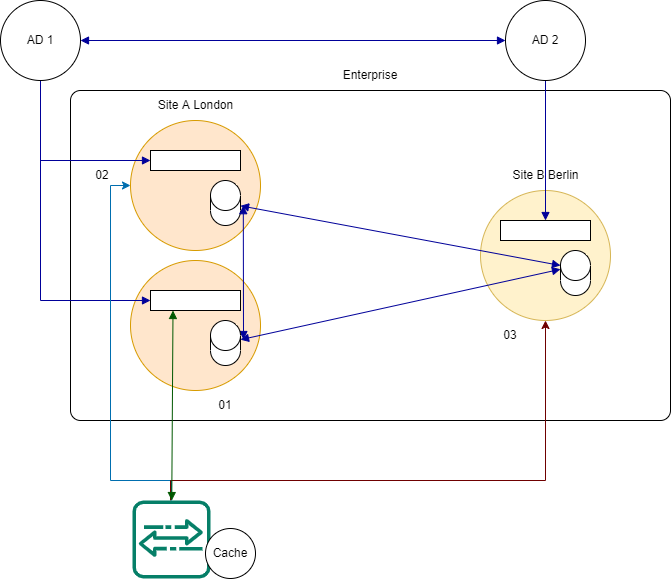

The diagram above was exported from draw.io. Its source (the exported page's mxGraphModel, read from the mxfile embedded in the PNG):
<mxGraphModel dx="1038" dy="556" grid="1" gridSize="10" guides="1" tooltips="1" connect="1" arrows="1" fold="1" page="1" pageScale="1" pageWidth="850" pageHeight="1100" math="0" shadow="0">
  <root>
    <mxCell id="0" />
    <mxCell id="1" parent="0" />
    <mxCell id="gtFiDtbWGMIvmtO7n5iT-1" value="" style="rounded=1;whiteSpace=wrap;html=1;absoluteArcSize=1;" vertex="1" parent="1">
      <mxGeometry x="130" y="190" width="600" height="330" as="geometry" />
    </mxCell>
    <mxCell id="gtFiDtbWGMIvmtO7n5iT-2" value="" style="ellipse;whiteSpace=wrap;html=1;aspect=fixed;fillColor=#ffe6cc;strokeColor=#d79b00;" vertex="1" parent="1">
      <mxGeometry x="190" y="220" width="130" height="130" as="geometry" />
    </mxCell>
    <mxCell id="gtFiDtbWGMIvmtO7n5iT-3" value="" style="ellipse;whiteSpace=wrap;html=1;aspect=fixed;fillColor=#ffe6cc;strokeColor=#d79b00;" vertex="1" parent="1">
      <mxGeometry x="190" y="360" width="130" height="130" as="geometry" />
    </mxCell>
    <mxCell id="gtFiDtbWGMIvmtO7n5iT-4" value="" style="ellipse;whiteSpace=wrap;html=1;aspect=fixed;fillColor=#fff2cc;strokeColor=#d6b656;" vertex="1" parent="1">
      <mxGeometry x="540" y="290" width="130" height="130" as="geometry" />
    </mxCell>
    <mxCell id="gtFiDtbWGMIvmtO7n5iT-5" value="Site A London" style="text;html=1;strokeColor=none;fillColor=none;align=center;verticalAlign=middle;whiteSpace=wrap;rounded=0;" vertex="1" parent="1">
      <mxGeometry x="212.5" y="190" width="85" height="30" as="geometry" />
    </mxCell>
    <mxCell id="gtFiDtbWGMIvmtO7n5iT-6" value="Site B Berlin" style="text;html=1;strokeColor=none;fillColor=none;align=center;verticalAlign=middle;whiteSpace=wrap;rounded=0;" vertex="1" parent="1">
      <mxGeometry x="562.5" y="260" width="85" height="30" as="geometry" />
    </mxCell>
    <mxCell id="gtFiDtbWGMIvmtO7n5iT-7" value="Enterprise" style="text;html=1;strokeColor=none;fillColor=none;align=center;verticalAlign=middle;whiteSpace=wrap;rounded=0;" vertex="1" parent="1">
      <mxGeometry x="400" y="160" width="60" height="30" as="geometry" />
    </mxCell>
    <mxCell id="gtFiDtbWGMIvmtO7n5iT-23" style="edgeStyle=orthogonalEdgeStyle;rounded=0;orthogonalLoop=1;jettySize=auto;html=1;strokeColor=#000099;endArrow=none;endFill=0;startArrow=block;startFill=1;" edge="1" parent="1" source="gtFiDtbWGMIvmtO7n5iT-8" target="gtFiDtbWGMIvmtO7n5iT-22">
      <mxGeometry relative="1" as="geometry" />
    </mxCell>
    <mxCell id="gtFiDtbWGMIvmtO7n5iT-8" value="" style="rounded=0;whiteSpace=wrap;html=1;" vertex="1" parent="1">
      <mxGeometry x="210" y="250" width="90" height="20" as="geometry" />
    </mxCell>
    <mxCell id="gtFiDtbWGMIvmtO7n5iT-24" style="edgeStyle=orthogonalEdgeStyle;rounded=0;orthogonalLoop=1;jettySize=auto;html=1;entryX=0.5;entryY=1;entryDx=0;entryDy=0;strokeColor=#000099;endArrow=none;endFill=0;startArrow=block;startFill=1;" edge="1" parent="1" source="gtFiDtbWGMIvmtO7n5iT-9" target="gtFiDtbWGMIvmtO7n5iT-22">
      <mxGeometry relative="1" as="geometry" />
    </mxCell>
    <mxCell id="gtFiDtbWGMIvmtO7n5iT-9" value="" style="rounded=0;whiteSpace=wrap;html=1;" vertex="1" parent="1">
      <mxGeometry x="210" y="390" width="90" height="20" as="geometry" />
    </mxCell>
    <mxCell id="gtFiDtbWGMIvmtO7n5iT-28" style="edgeStyle=orthogonalEdgeStyle;rounded=0;orthogonalLoop=1;jettySize=auto;html=1;entryX=0.5;entryY=1;entryDx=0;entryDy=0;startArrow=block;startFill=1;endArrow=none;endFill=0;strokeColor=#000099;" edge="1" parent="1" source="gtFiDtbWGMIvmtO7n5iT-10" target="gtFiDtbWGMIvmtO7n5iT-26">
      <mxGeometry relative="1" as="geometry" />
    </mxCell>
    <mxCell id="gtFiDtbWGMIvmtO7n5iT-10" value="" style="rounded=0;whiteSpace=wrap;html=1;" vertex="1" parent="1">
      <mxGeometry x="560" y="320" width="90" height="20" as="geometry" />
    </mxCell>
    <mxCell id="gtFiDtbWGMIvmtO7n5iT-29" style="rounded=0;orthogonalLoop=1;jettySize=auto;html=1;startArrow=block;startFill=1;endArrow=block;endFill=1;strokeColor=#000099;entryX=0;entryY=0;entryDx=0;entryDy=15;entryPerimeter=0;" edge="1" parent="1" source="gtFiDtbWGMIvmtO7n5iT-11" target="gtFiDtbWGMIvmtO7n5iT-12">
      <mxGeometry relative="1" as="geometry">
        <mxPoint x="618" y="376.3999938964844" as="targetPoint" />
      </mxGeometry>
    </mxCell>
    <mxCell id="gtFiDtbWGMIvmtO7n5iT-11" value="" style="shape=cylinder3;whiteSpace=wrap;html=1;boundedLbl=1;backgroundOutline=1;size=15;" vertex="1" parent="1">
      <mxGeometry x="270" y="280" width="30" height="45" as="geometry" />
    </mxCell>
    <mxCell id="gtFiDtbWGMIvmtO7n5iT-12" value="" style="shape=cylinder3;whiteSpace=wrap;html=1;boundedLbl=1;backgroundOutline=1;size=15;" vertex="1" parent="1">
      <mxGeometry x="620" y="350" width="30" height="45" as="geometry" />
    </mxCell>
    <mxCell id="gtFiDtbWGMIvmtO7n5iT-30" style="edgeStyle=none;rounded=0;orthogonalLoop=1;jettySize=auto;html=1;entryX=0;entryY=0;entryDx=0;entryDy=18.75;entryPerimeter=0;startArrow=block;startFill=1;endArrow=block;endFill=1;strokeColor=#000099;" edge="1" parent="1" source="gtFiDtbWGMIvmtO7n5iT-13" target="gtFiDtbWGMIvmtO7n5iT-12">
      <mxGeometry relative="1" as="geometry" />
    </mxCell>
    <mxCell id="gtFiDtbWGMIvmtO7n5iT-31" style="edgeStyle=none;rounded=0;orthogonalLoop=1;jettySize=auto;html=1;startArrow=block;startFill=1;endArrow=block;endFill=1;strokeColor=#000099;" edge="1" parent="1">
      <mxGeometry relative="1" as="geometry">
        <mxPoint x="302.79998779296875" y="305.20001220703125" as="targetPoint" />
        <mxPoint x="303" y="439" as="sourcePoint" />
      </mxGeometry>
    </mxCell>
    <mxCell id="gtFiDtbWGMIvmtO7n5iT-13" value="" style="shape=cylinder3;whiteSpace=wrap;html=1;boundedLbl=1;backgroundOutline=1;size=15;" vertex="1" parent="1">
      <mxGeometry x="270" y="420" width="30" height="45" as="geometry" />
    </mxCell>
    <mxCell id="gtFiDtbWGMIvmtO7n5iT-16" style="edgeStyle=orthogonalEdgeStyle;rounded=0;orthogonalLoop=1;jettySize=auto;html=1;entryX=0;entryY=0.5;entryDx=0;entryDy=0;strokeColor=#006EAF;fillColor=#1ba1e2;" edge="1" parent="1" target="gtFiDtbWGMIvmtO7n5iT-2">
      <mxGeometry relative="1" as="geometry">
        <mxPoint x="231" y="600" as="sourcePoint" />
        <Array as="points">
          <mxPoint x="231" y="580" />
          <mxPoint x="170" y="580" />
          <mxPoint x="170" y="285" />
        </Array>
      </mxGeometry>
    </mxCell>
    <mxCell id="gtFiDtbWGMIvmtO7n5iT-17" style="edgeStyle=orthogonalEdgeStyle;rounded=0;orthogonalLoop=1;jettySize=auto;html=1;entryX=0.5;entryY=1;entryDx=0;entryDy=0;strokeColor=#6F0000;fillColor=#a20025;" edge="1" parent="1" target="gtFiDtbWGMIvmtO7n5iT-4">
      <mxGeometry relative="1" as="geometry">
        <mxPoint x="230" y="600" as="sourcePoint" />
        <Array as="points">
          <mxPoint x="230" y="580" />
          <mxPoint x="605" y="580" />
        </Array>
      </mxGeometry>
    </mxCell>
    <mxCell id="gtFiDtbWGMIvmtO7n5iT-32" style="edgeStyle=none;rounded=0;orthogonalLoop=1;jettySize=auto;html=1;entryX=0.25;entryY=1;entryDx=0;entryDy=0;startArrow=block;startFill=1;endArrow=block;endFill=1;strokeColor=#005700;fillColor=#008a00;" edge="1" parent="1" source="gtFiDtbWGMIvmtO7n5iT-14" target="gtFiDtbWGMIvmtO7n5iT-9">
      <mxGeometry relative="1" as="geometry" />
    </mxCell>
    <mxCell id="gtFiDtbWGMIvmtO7n5iT-14" value="" style="sketch=0;outlineConnect=0;fontColor=#232F3E;gradientColor=none;fillColor=#067F68;strokeColor=none;dashed=0;verticalLabelPosition=bottom;verticalAlign=top;align=center;html=1;fontSize=12;fontStyle=0;aspect=fixed;shape=mxgraph.aws4.agent2;" vertex="1" parent="1">
      <mxGeometry x="192" y="600" width="78" height="78" as="geometry" />
    </mxCell>
    <mxCell id="gtFiDtbWGMIvmtO7n5iT-18" value="01" style="text;html=1;strokeColor=none;fillColor=none;align=center;verticalAlign=middle;whiteSpace=wrap;rounded=0;" vertex="1" parent="1">
      <mxGeometry x="255" y="490" width="60" height="30" as="geometry" />
    </mxCell>
    <mxCell id="gtFiDtbWGMIvmtO7n5iT-19" value="02" style="text;html=1;strokeColor=none;fillColor=none;align=center;verticalAlign=middle;whiteSpace=wrap;rounded=0;" vertex="1" parent="1">
      <mxGeometry x="132" y="260" width="60" height="30" as="geometry" />
    </mxCell>
    <mxCell id="gtFiDtbWGMIvmtO7n5iT-20" value="03" style="text;html=1;strokeColor=none;fillColor=none;align=center;verticalAlign=middle;whiteSpace=wrap;rounded=0;" vertex="1" parent="1">
      <mxGeometry x="540" y="420" width="60" height="30" as="geometry" />
    </mxCell>
    <mxCell id="gtFiDtbWGMIvmtO7n5iT-21" value="Cache" style="ellipse;whiteSpace=wrap;html=1;aspect=fixed;" vertex="1" parent="1">
      <mxGeometry x="265" y="628" width="50" height="50" as="geometry" />
    </mxCell>
    <mxCell id="gtFiDtbWGMIvmtO7n5iT-27" style="edgeStyle=orthogonalEdgeStyle;rounded=0;orthogonalLoop=1;jettySize=auto;html=1;entryX=0;entryY=0.5;entryDx=0;entryDy=0;strokeColor=#000099;endArrow=block;endFill=1;startArrow=block;startFill=1;" edge="1" parent="1" source="gtFiDtbWGMIvmtO7n5iT-22" target="gtFiDtbWGMIvmtO7n5iT-26">
      <mxGeometry relative="1" as="geometry" />
    </mxCell>
    <mxCell id="gtFiDtbWGMIvmtO7n5iT-22" value="AD 1" style="ellipse;whiteSpace=wrap;html=1;aspect=fixed;" vertex="1" parent="1">
      <mxGeometry x="60" y="100" width="80" height="80" as="geometry" />
    </mxCell>
    <mxCell id="gtFiDtbWGMIvmtO7n5iT-26" value="AD 2" style="ellipse;whiteSpace=wrap;html=1;aspect=fixed;" vertex="1" parent="1">
      <mxGeometry x="565" y="100" width="80" height="80" as="geometry" />
    </mxCell>
  </root>
</mxGraphModel>